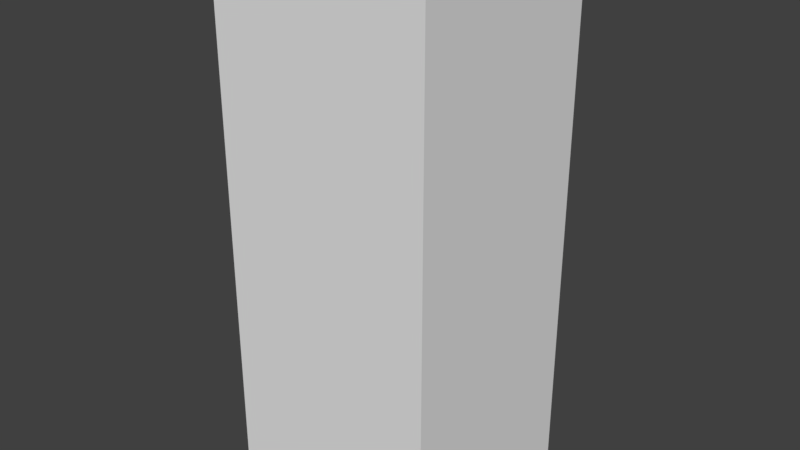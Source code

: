 # Source: road-c.blend  (saved by Blender 2.78.0; exported with 4.5.12 LTS)
import bpy
from mathutils import Matrix  # noqa: F401  (used for matrix-valued properties, if any)

bpy.ops.wm.read_factory_settings(use_empty=True)
scene = bpy.context.scene
scene.name = 'Scene'

# ---- collections
col_collection_1 = bpy.data.collections.new('Collection 1'); scene.collection.children.link(col_collection_1)

# ---- world
world_world = bpy.data.worlds.new('World'); scene.world = world_world
world_world.color = (0.05088, 0.05088, 0.05088)
world_world.use_sun_shadow = False
world_world.sun_shadow_jitter_overblur = 0.0
world_world.cycles.sampling_method = 'MANUAL'

# ---- meshes
me_cube_000 = bpy.data.meshes.new('Cube.000')
me_cube_000.from_pydata([(-0.0702, -0.09745, 0.008137), (-0.0702, 0.1025, 0.008137), (0.14, -0.09745, 0.008137), (0.14, 0.1025, 0.008137), (-0.0702, 0.1025, 0.5259), (0.14, 0.1025, 0.5259), (0.14, -0.09745, 0.5259), (-0.0702, -0.09745, 0.5259)], [], [(0, 1, 3, 2), (4, 5, 3, 1), (5, 6, 2, 3), (6, 7, 0, 2), (4, 1, 0, 7), (7, 6, 5, 4)])
_uv = me_cube_000.uv_layers.new(name='UVMap')
_uv.uv.foreach_set('vector', [0.1515, 0.9607, 0.1515, 0.9607, 0.1515, 0.9607, 0.1515, 0.9607, 0.1206, 0.7759, 0.1206, 0.7759, 0.1206, 0.7759, 0.1206, 0.7759, 0.1503, 0.9614, 0.1504, 0.9614, 0.1504, 0.9614, 0.1503, 0.9614, 0.1494, 0.9633, 0.1494, 0.9633, 0.1494, 0.9633, 0.1494, 0.9633, 0.1206, 0.7759, 0.1515, 0.9607, 0.1494, 0.9633, 0.1494, 0.9633, 0.1494, 0.9633, 0.1504, 0.9614, 0.1206, 0.7759, 0.1206, 0.7759])
me_cube_000.use_remesh_preserve_volume = False
me_cube_000.use_remesh_preserve_attributes = False
me_cube_000.use_mirror_vertex_groups = False
me_cube_000.update()

# ---- objects
ob_cube_000 = bpy.data.objects.new('Cube.000', me_cube_000)

# ---- transforms, parenting, visibility, modifiers, constraints
ob_cube_000.location = (-0.007504, -0.04686, 0.0)
ob_cube_000.lineart.crease_threshold = 0.0

# ---- collection membership
col_collection_1.objects.link(ob_cube_000)

# ---- scene / render settings (as saved in the file)
scene.frame_start = 1; scene.frame_end = 250; scene.frame_set(1)
scene.render.engine = 'BLENDER_EEVEE_NEXT'
scene.render.resolution_percentage = 50
scene.render.dither_intensity = 0.0
scene.cycles.use_denoising = False
scene.cycles.samples = 128
scene.cycles.sampling_pattern = 'TABULATED_SOBOL'
scene.cycles.light_sampling_threshold = 0.0
scene.cycles.use_adaptive_sampling = False
scene.cycles.use_light_tree = False
scene.cycles.blur_glossy = 0.0
scene.cycles.sample_clamp_indirect = 0.0
scene.view_settings.view_transform = 'Standard'
bpy.context.view_layer.update()

# ---- added for rendering (the .blend has no active camera and no usable light): camera, sun
cam_auto = bpy.data.cameras.new('AutoCamera')
cam_auto.lens = 50.0
cam_auto.sensor_width = 36.0
cam_auto.clip_end = 1000.0
ob_auto_camera = bpy.data.objects.new('AutoCamera', cam_auto)
scene.collection.objects.link(ob_auto_camera)
ob_auto_camera.location = (0.57647, -0.703221, 0.706268)
ob_auto_camera.rotation_euler = (1.09748, -7.21219e-08, 0.694738)
scene.camera = ob_auto_camera
light_auto_sun = bpy.data.lights.new('AutoSun', 'SUN')
light_auto_sun.energy = 3.0
light_auto_sun.angle = 0.0523599
ob_auto_sun = bpy.data.objects.new('AutoSun', light_auto_sun)
scene.collection.objects.link(ob_auto_sun)
ob_auto_sun.rotation_euler = (0.872665, 0.174533, 0.523599)
bpy.context.view_layer.update()
